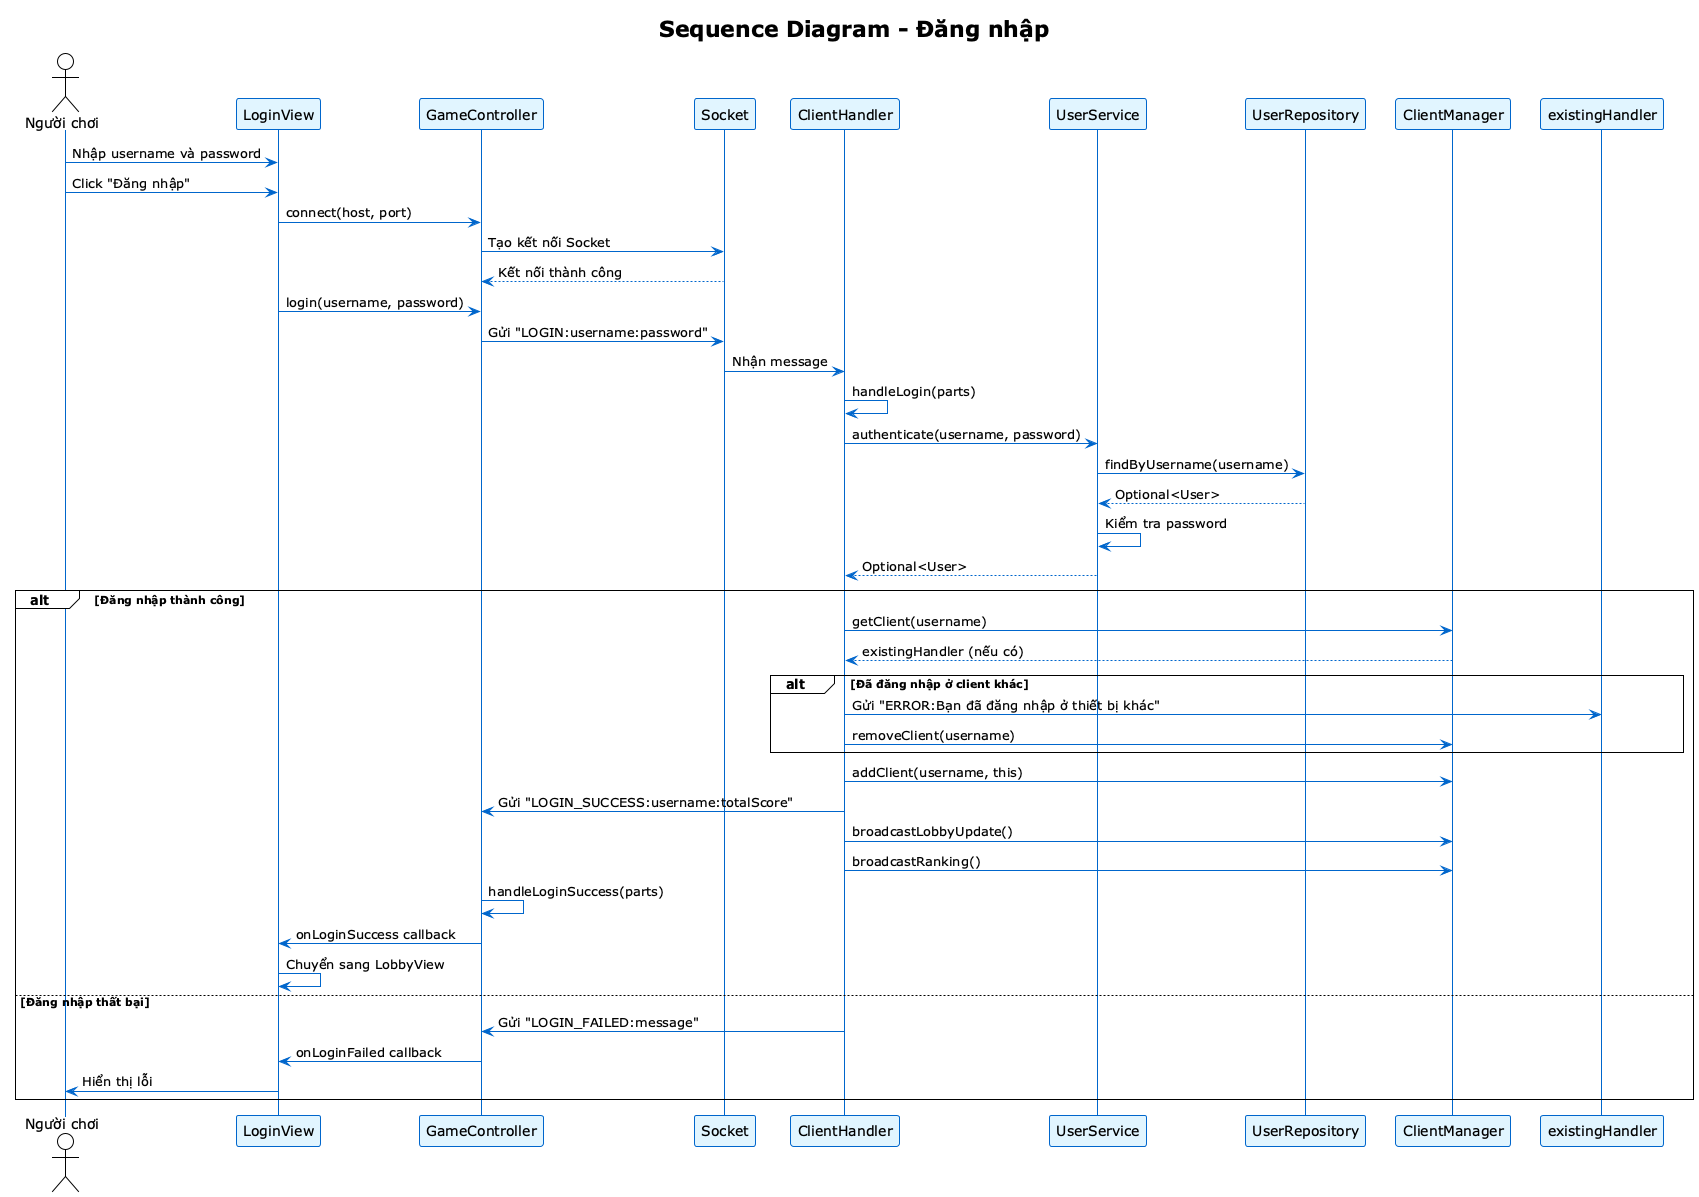

The diagram above was rendered by PlantUML. Its source (embedded in the PNG):
@startuml Sequence Diagram - Đăng nhập
!theme plain
skinparam backgroundColor #FFFFFF
skinparam sequence {
  ArrowColor #0066CC
  LifeLineBorderColor #0066CC
  LifeLineBackgroundColor #E1F5FF
  ParticipantBorderColor #0066CC
  ParticipantBackgroundColor #E1F5FF
}

title Sequence Diagram - Đăng nhập

actor "Người chơi" as Player
participant "LoginView" as LoginView
participant "GameController" as Controller
participant "Socket" as Socket
participant "ClientHandler" as Handler
participant "UserService" as UserService
participant "UserRepository" as UserRepo
participant "ClientManager" as ClientManager

Player -> LoginView: Nhập username và password
Player -> LoginView: Click "Đăng nhập"

LoginView -> Controller: connect(host, port)
Controller -> Socket: Tạo kết nối Socket
Socket --> Controller: Kết nối thành công

LoginView -> Controller: login(username, password)
Controller -> Socket: Gửi "LOGIN:username:password"

Socket -> Handler: Nhận message
Handler -> Handler: handleLogin(parts)

Handler -> UserService: authenticate(username, password)
UserService -> UserRepo: findByUsername(username)
UserRepo --> UserService: Optional<User>
UserService -> UserService: Kiểm tra password
UserService --> Handler: Optional<User>

alt Đăng nhập thành công
    Handler -> ClientManager: getClient(username)
    ClientManager --> Handler: existingHandler (nếu có)
    
    alt Đã đăng nhập ở client khác
        Handler -> existingHandler: Gửi "ERROR:Bạn đã đăng nhập ở thiết bị khác"
        Handler -> ClientManager: removeClient(username)
    end
    
    Handler -> ClientManager: addClient(username, this)
    Handler -> Controller: Gửi "LOGIN_SUCCESS:username:totalScore"
    Handler -> ClientManager: broadcastLobbyUpdate()
    Handler -> ClientManager: broadcastRanking()
    
    Controller -> Controller: handleLoginSuccess(parts)
    Controller -> LoginView: onLoginSuccess callback
    LoginView -> LoginView: Chuyển sang LobbyView
else Đăng nhập thất bại
    Handler -> Controller: Gửi "LOGIN_FAILED:message"
    Controller -> LoginView: onLoginFailed callback
    LoginView -> Player: Hiển thị lỗi
end

@enduml